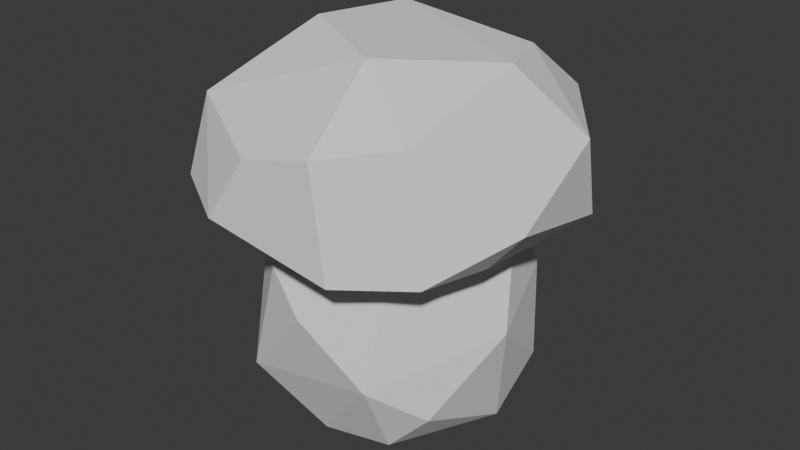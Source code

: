 # Source: shroom1.blend  (saved by Blender 4.3.34; exported with 4.5.12 LTS)
import bpy
from mathutils import Matrix  # noqa: F401  (used for matrix-valued properties, if any)

bpy.ops.wm.read_factory_settings(use_empty=True)
scene = bpy.context.scene
scene.name = 'Scene'

# ---- collections
col_collection = bpy.data.collections.new('Collection'); scene.collection.children.link(col_collection)

# ---- world
world_world = bpy.data.worlds.new('World'); scene.world = world_world
world_world.use_nodes = True; world_world.node_tree.nodes.clear()
_N = world_world.node_tree.nodes; _L = world_world.node_tree.links
n0 = _N.new('ShaderNodeOutputWorld'); n0.name = 'World Output'; n0.location = (300, 300)
n1 = _N.new('ShaderNodeBackground'); n1.name = 'Background'; n1.location = (10, 300)
n1.inputs[0].default_value = (0.05088, 0.05088, 0.05088, 1.0)
_L.new(n1.outputs[0], n0.inputs[0])
n0.is_active_output = True
world_world.color = (0.05088, 0.05088, 0.05088)
world_world.sun_shadow_jitter_overblur = 0.0

# ---- meshes
me_cube = bpy.data.meshes.new('Cube')
me_cube.from_pydata([(-0.1074, 0.1192, 0.3285), (0.1546, -0.06204, 0.2055), (-0.1273, -0.117, 0.2011), (-0.1365, -0.1361, 0.235), (-0.1156, -0.1254, 0.3194), (-0.1567, 0.1252, 0.2391), (-0.1042, 0.1446, 0.2029), (0.0463, 0.1651, 0.3154), (0.09881, 0.1593, 0.2965), (0.08191, 0.157, 0.2017), (0.1217, 0.05653, 0.214), (0.1222, 0.009017, 0.362), (0.113, -0.1219, 0.3228), (0.1349, -0.1282, 0.2052), (0.06855, -0.1714, 0.2019), (0.04905, -0.1667, 0.3104), (-0.18, -0.06299, 0.2634), (-0.1865, 0.003329, 0.2279), (-0.1539, -0.01289, 0.3224), (-0.1612, 0.04687, 0.2133), (-0.06217, 0.1914, 0.234), (0.1713, 0.07911, 0.2088), (0.1795, 0.04845, 0.2954), (0.1874, -0.05903, 0.2449), (-0.06449, -0.1786, 0.2282), (-0.02312, -0.1715, 0.2936), (-0.0333, 0.0802, 0.2318), (0.03206, -0.07465, 0.2426), (0.09365, 0.08334, 0.3558), (-0.04521, 0.07193, 0.3742), (0.03916, -0.08365, 0.3725), (-0.0631, -0.03244, 0.379), (-0.09058, -0.1116, 0.03029), (-0.0867, -0.04955, 0.203), (0.06109, 0.122, 0.02843), (-0.103, -0.02324, -0.01454), (-0.08427, 0.06307, 0.1972), (-0.1133, 0.07063, 0.02565), (-0.02395, 0.1046, -0.01421), (0.006046, 0.1346, 0.1677), (0.1034, 0.098, 0.1265), (0.1217, 0.07226, 0.03968), (0.1182, 0.01593, -0.007337), (0.09921, 0.06024, 0.1958), (0.07282, -0.09272, 0.1894), (0.1082, -0.08185, 0.03501), (-0.01102, -0.09405, -0.02196), (0.0651, -0.0879, -0.01042), (-0.04812, -0.1206, 0.1599), (-0.1306, -0.04384, 0.1651), (-0.1474, -0.008259, 0.06915), (-0.1326, 0.05904, 0.09126), (-0.02739, 0.1316, 0.02657), (-0.06277, 0.124, 0.1225), (0.1468, -0.01687, 0.1145), (0.07043, -0.1287, 0.07364), (-0.0008903, -0.1379, 0.1285), (-0.05499, 0.01044, -0.03784), (0.04792, 0.02422, -0.03946), (-0.03522, 0.05914, 0.224), (0.02008, -0.04288, 0.2381)], [], [(16, 17, 2), (17, 18, 5), (4, 16, 3), (4, 18, 16), (5, 6, 19), (6, 20, 9), (9, 20, 7, 8), (0, 20, 5), (22, 23, 21), (23, 1, 21), (8, 22, 21), (8, 28, 22), (13, 14, 1), (24, 3, 2), (24, 2, 14), (26, 27, 19), (6, 26, 19), (27, 1, 14), (19, 27, 2), (31, 30, 11), (18, 31, 29), (50, 51, 37), (48, 49, 32), (33, 49, 48), (51, 36, 53), (37, 52, 38), (53, 52, 37), (39, 43, 40), (39, 40, 34), (52, 34, 38), (54, 45, 42), (34, 41, 42), (54, 44, 55), (55, 56, 32), (44, 56, 55), (38, 58, 57), (46, 32, 35), (57, 35, 37), (59, 60, 43), (39, 59, 43), (60, 44, 43), (16, 18, 17), (17, 5, 19), (3, 16, 2), (5, 18, 0), (2, 17, 19), (20, 0, 7), (23, 22, 11, 12), (5, 20, 6), (8, 7, 28), (9, 21, 10), (9, 8, 21), (22, 28, 11), (24, 14, 15, 25), (23, 12, 13), (1, 23, 13), (10, 21, 1), (14, 13, 12, 15), (4, 3, 24, 25), (15, 4, 25), (26, 6, 9, 10), (26, 10, 27), (11, 28, 29, 31), (10, 1, 27), (27, 14, 2), (4, 15, 30, 31), (7, 29, 28), (7, 0, 29), (0, 18, 29), (31, 18, 4), (51, 50, 49, 36), (30, 15, 12), (11, 30, 12), (32, 49, 50), (54, 42, 41, 40), (51, 53, 37), (35, 50, 37), (35, 32, 50), (52, 53, 39), (52, 39, 34), (53, 36, 39), (34, 40, 41), (46, 47, 55, 32), (40, 43, 54), (54, 43, 44), (45, 54, 55), (42, 45, 47), (56, 48, 32), (47, 45, 55), (44, 48, 56), (46, 57, 58, 47), (37, 38, 57), (38, 34, 58), (34, 42, 58), (58, 42, 47), (57, 46, 35), (59, 33, 60), (39, 36, 59), (36, 49, 59), (59, 49, 33), (60, 33, 48), (60, 48, 44)])
_uv = me_cube.uv_layers.new(name='UVMap')
_uv.uv.foreach_set('vector', [0.53, 0.0625, 0.4709, 0.125, 0.4222, 0.005944, 0.4709, 0.125, 0.6009, 0.1147, 0.5, 0.2333, 0.6103, 0.0, 0.53, 0.0625, 0.5, 0.0, 0.6103, 0.0, 0.6009, 0.1147, 0.53, 0.0625, 0.5, 0.2333, 0.4127, 0.2807, 0.4246, 0.1819, 0.4127, 0.2807, 0.5, 0.3238, 0.4541, 0.4513, 0.4541, 0.4513, 0.5, 0.3238, 0.5956, 0.3961, 0.5613, 0.4619, 0.6294, 0.2644, 0.5, 0.3238, 0.5, 0.2333, 0.5625, 0.5819, 0.5129, 0.6737, 0.4458, 0.5579, 0.5129, 0.6737, 0.4218, 0.6906, 0.4458, 0.5579, 0.5613, 0.4619, 0.5625, 0.5819, 0.4458, 0.5579, 0.5613, 0.4619, 0.6604, 0.546, 0.5625, 0.5819, 0.4542, 0.75, 0.4386, 0.8153, 0.4218, 0.6906, 0.4781, 0.9282, 0.5, 1.0, 0.4222, 0.9996, 0.4781, 0.9282, 0.4222, 0.9996, 0.4386, 0.8153, 0.2216, 0.5625, 0.2718, 0.6758, 0.1275, 0.6202, 0.1551, 0.5, 0.2216, 0.5625, 0.1275, 0.6202, 0.2718, 0.6758, 0.4218, 0.6906, 0.2837, 0.75, 0.1275, 0.6202, 0.2718, 0.6758, 0.1268, 0.7509, 0.8031, 0.6506, 0.7165, 0.6875, 0.6461, 0.625, 0.875, 0.6513, 0.8031, 0.6506, 0.7891, 0.5625, 0.4778, 0.125, 0.5, 0.1875, 0.4193, 0.2184, 0.5625, 0.0, 0.5734, 0.07717, 0.4302, 0.004803, 0.625, 0.06391, 0.5734, 0.07717, 0.5625, 0.0, 0.5, 0.1875, 0.6247, 0.2201, 0.5337, 0.3011, 0.4193, 0.2184, 0.4375, 0.3439, 0.375, 0.346, 0.5337, 0.3011, 0.4375, 0.3439, 0.4193, 0.2184, 0.5788, 0.3838, 0.6352, 0.5444, 0.5347, 0.5058, 0.5788, 0.3838, 0.5347, 0.5058, 0.4278, 0.4538, 0.4375, 0.3439, 0.4278, 0.4538, 0.375, 0.346, 0.5245, 0.6434, 0.4375, 0.7279, 0.3877, 0.6108, 0.4237, 0.4579, 0.4375, 0.5404, 0.3877, 0.6108, 0.5245, 0.6434, 0.6163, 0.7695, 0.4792, 0.7993, 0.4792, 0.7993, 0.539, 0.875, 0.4321, 0.9809, 0.6163, 0.7695, 0.539, 0.875, 0.4792, 0.7993, 0.221, 0.5, 0.3071, 0.6013, 0.203, 0.5968, 0.2304, 0.741, 0.125, 0.75, 0.125, 0.6534, 0.203, 0.5968, 0.125, 0.6534, 0.125, 0.5316, 0.7919, 0.5616, 0.7281, 0.6693, 0.6352, 0.5444, 0.733, 0.5, 0.7919, 0.5616, 0.6352, 0.5444, 0.7281, 0.6693, 0.6163, 0.7695, 0.6352, 0.5444, 0.53, 0.0625, 0.6009, 0.1147, 0.4709, 0.125, 0.4709, 0.125, 0.5, 0.2333, 0.4246, 0.1819, 0.5, 0.0, 0.53, 0.0625, 0.4222, 0.005944, 0.5, 0.2333, 0.6009, 0.1147, 0.6294, 0.2644, 0.4222, 0.005944, 0.4709, 0.125, 0.4246, 0.1819, 0.5, 0.3238, 0.6294, 0.2644, 0.5956, 0.3961, 0.5129, 0.6737, 0.5625, 0.5819, 0.6461, 0.625, 0.6038, 0.7428, 0.5, 0.2333, 0.5, 0.3238, 0.4127, 0.2807, 0.5613, 0.4619, 0.5956, 0.3961, 0.6604, 0.546, 0.4541, 0.4513, 0.4458, 0.5579, 0.3444, 0.5863, 0.4541, 0.4513, 0.5613, 0.4619, 0.4458, 0.5579, 0.5625, 0.5819, 0.6604, 0.546, 0.6461, 0.625, 0.4781, 0.9282, 0.4386, 0.8153, 0.5858, 0.8285, 0.5625, 0.8907, 0.5129, 0.6737, 0.6038, 0.7428, 0.4542, 0.75, 0.4218, 0.6906, 0.5129, 0.6737, 0.4542, 0.75, 0.3444, 0.5863, 0.4458, 0.5579, 0.4218, 0.6906, 0.4386, 0.8153, 0.4542, 0.75, 0.6038, 0.7428, 0.5858, 0.8285, 0.6103, 0.9986, 0.5, 1.0, 0.4781, 0.9282, 0.5625, 0.8907, 0.5858, 0.8285, 0.6103, 0.9986, 0.5625, 0.8907, 0.2216, 0.5625, 0.1551, 0.5, 0.4076, 0.4783, 0.3444, 0.5863, 0.2216, 0.5625, 0.3444, 0.5863, 0.2718, 0.6758, 0.6461, 0.625, 0.6604, 0.546, 0.7891, 0.5625, 0.8031, 0.6506, 0.3444, 0.5863, 0.4218, 0.6906, 0.2718, 0.6758, 0.2718, 0.6758, 0.2837, 0.75, 0.1268, 0.7509, 0.8731, 0.75, 0.7302, 0.75, 0.7165, 0.6875, 0.8031, 0.6506, 0.7102, 0.5, 0.7891, 0.5625, 0.6604, 0.546, 0.7102, 0.5, 0.8606, 0.5, 0.7891, 0.5625, 0.8606, 0.5, 0.875, 0.6513, 0.7891, 0.5625, 0.8031, 0.6506, 0.875, 0.6513, 0.8731, 0.75, 0.5, 0.1875, 0.4778, 0.125, 0.5734, 0.07717, 0.6247, 0.2201, 0.7165, 0.6875, 0.7302, 0.75, 0.6038, 0.7428, 0.6461, 0.625, 0.7165, 0.6875, 0.6038, 0.7428, 0.4302, 0.004803, 0.5734, 0.07717, 0.4778, 0.125, 0.5245, 0.6434, 0.3877, 0.6108, 0.4375, 0.5404, 0.5347, 0.5058, 0.5, 0.1875, 0.5337, 0.3011, 0.4193, 0.2184, 0.375, 0.09662, 0.4778, 0.125, 0.4193, 0.2184, 0.375, 0.09662, 0.4302, 0.004803, 0.4778, 0.125, 0.4375, 0.3439, 0.5337, 0.3011, 0.5788, 0.3838, 0.4375, 0.3439, 0.5788, 0.3838, 0.4278, 0.4538, 0.5337, 0.3011, 0.6247, 0.2201, 0.5788, 0.3838, 0.4278, 0.4538, 0.5347, 0.5058, 0.4375, 0.5404, 0.375, 0.8946, 0.375, 0.7793, 0.4792, 0.7993, 0.4321, 0.9809, 0.5347, 0.5058, 0.6352, 0.5444, 0.5245, 0.6434, 0.5245, 0.6434, 0.6352, 0.5444, 0.6163, 0.7695, 0.4375, 0.7279, 0.5245, 0.6434, 0.4792, 0.7993, 0.3877, 0.6108, 0.4375, 0.7279, 0.339, 0.7387, 0.539, 0.875, 0.5737, 0.9333, 0.4321, 0.9809, 0.339, 0.7387, 0.4375, 0.7279, 0.4792, 0.7993, 0.6163, 0.7695, 0.5737, 0.9333, 0.539, 0.875, 0.2304, 0.741, 0.203, 0.5968, 0.3071, 0.6013, 0.339, 0.7387, 0.125, 0.5316, 0.221, 0.5, 0.203, 0.5968, 0.221, 0.5, 0.4237, 0.4579, 0.3071, 0.6013, 0.4237, 0.4579, 0.3877, 0.6108, 0.3071, 0.6013, 0.3071, 0.6013, 0.3877, 0.6108, 0.339, 0.7387, 0.203, 0.5968, 0.2304, 0.741, 0.125, 0.6534, 0.7919, 0.5616, 0.854, 0.6866, 0.7281, 0.6693, 0.733, 0.5, 0.8648, 0.5401, 0.7919, 0.5616, 0.8648, 0.5401, 0.875, 0.625, 0.7919, 0.5616, 0.7919, 0.5616, 0.875, 0.625, 0.854, 0.6866, 0.7281, 0.6693, 0.854, 0.6866, 0.8032, 0.75, 0.7281, 0.6693, 0.8032, 0.75, 0.6548, 0.7418])
me_cube.update()

# ---- objects
ob_shroom1 = bpy.data.objects.new('shroom1', me_cube)

# ---- transforms, parenting, visibility, modifiers, constraints
ob_shroom1.location = (0.0, 0.0, 0.0)

# ---- collection membership
col_collection.objects.link(ob_shroom1)

# ---- scene / render settings (as saved in the file)
scene.frame_start = 1; scene.frame_end = 250; scene.frame_set(1)
scene.render.engine = 'BLENDER_EEVEE_NEXT'
bpy.context.view_layer.update()

# ---- added for rendering (the .blend has no active camera and no usable light): camera, sun
cam_auto = bpy.data.cameras.new('AutoCamera')
cam_auto.lens = 50.0
cam_auto.sensor_width = 36.0
cam_auto.clip_end = 1000.0
ob_auto_camera = bpy.data.objects.new('AutoCamera', cam_auto)
scene.collection.objects.link(ob_auto_camera)
ob_auto_camera.location = (0.622414, -0.739911, 0.667326)
ob_auto_camera.rotation_euler = (1.09748, -7.21219e-08, 0.694738)
scene.camera = ob_auto_camera
light_auto_sun = bpy.data.lights.new('AutoSun', 'SUN')
light_auto_sun.energy = 3.0
light_auto_sun.angle = 0.0523599
ob_auto_sun = bpy.data.objects.new('AutoSun', light_auto_sun)
scene.collection.objects.link(ob_auto_sun)
ob_auto_sun.rotation_euler = (0.872665, 0.174533, 0.523599)
bpy.context.view_layer.update()
